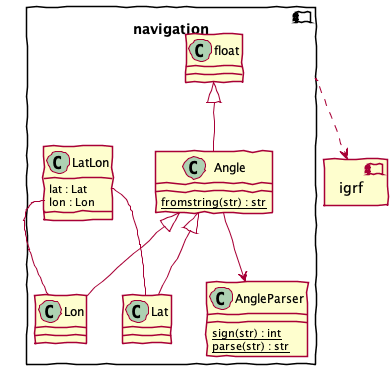

The diagram above was rendered by PlantUML. Its source (embedded in the PNG):
@startuml
skinparamlocked shadowing false
skinparamlocked handwritten true
'navtools.navigation'
allow_mixing

component navigation {

    class AngleParser {
        {static} sign(str) : int
        {static} parse(str) : str
    }

    class float

    class Angle {
        {static} fromstring(str) : str
    }

    float <|-- Angle

    Angle --> AngleParser

    class Lat

    class Lon

    Angle <|-- Lat
    Angle <|-- Lon

    class LatLon {
        lat : Lat
        lon : Lon
    }

    LatLon::lat -- Lat
    LatLon::lon -- Lon
}

component igrf

navigation ..> igrf

@enduml